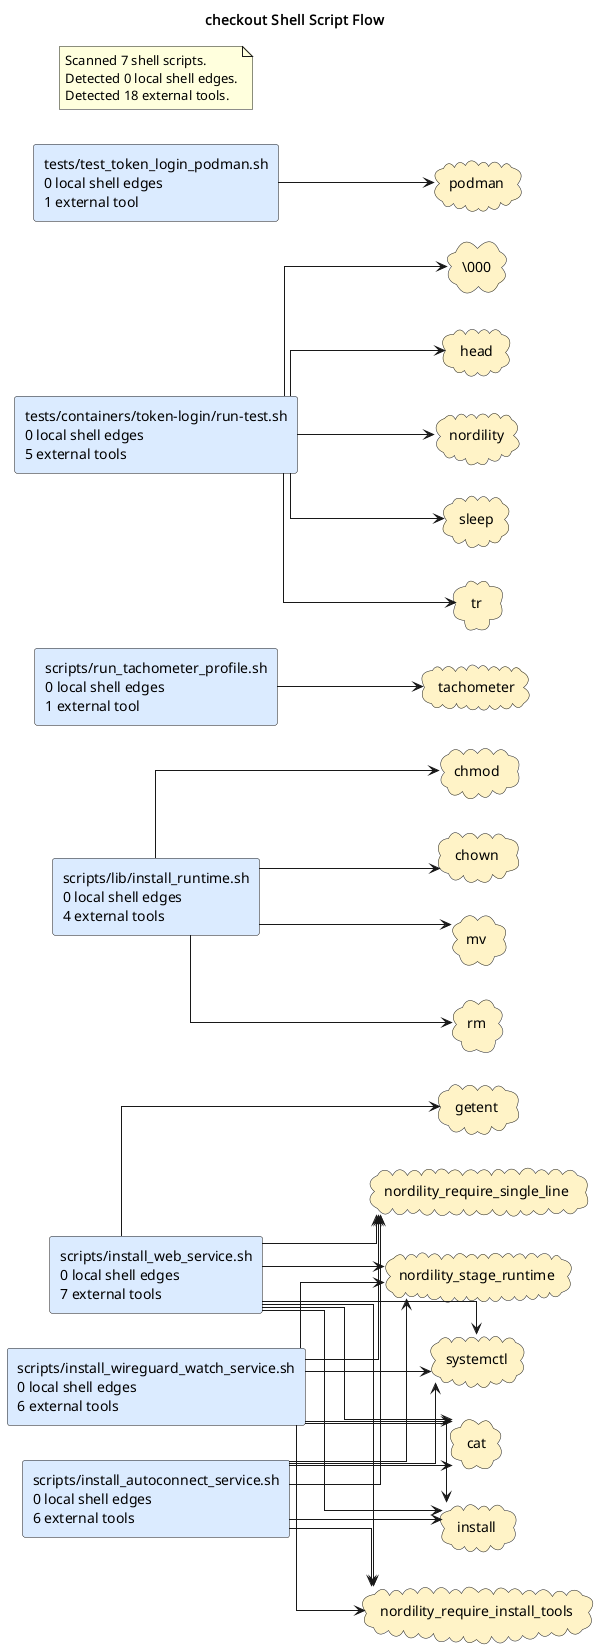

The diagram above was rendered by PlantUML. Its source (embedded in the PNG):
@startuml
title checkout Shell Script Flow
left to right direction
skinparam shadowing false
skinparam defaultFontName Monospace
skinparam componentStyle rectangle
skinparam linetype ortho
rectangle "scripts/install_autoconnect_service.sh\n0 local shell edges\n6 external tools" as shell_scripts_install_autoconnect_service_sh #DBEAFE
rectangle "scripts/install_web_service.sh\n0 local shell edges\n7 external tools" as shell_scripts_install_web_service_sh #DBEAFE
rectangle "scripts/install_wireguard_watch_service.sh\n0 local shell edges\n6 external tools" as shell_scripts_install_wireguard_watch_service_sh #DBEAFE
rectangle "scripts/lib/install_runtime.sh\n0 local shell edges\n4 external tools" as shell_scripts_lib_install_runtime_sh #DBEAFE
rectangle "scripts/run_tachometer_profile.sh\n0 local shell edges\n1 external tool" as shell_scripts_run_tachometer_profile_sh #DBEAFE
rectangle "tests/containers/token-login/run-test.sh\n0 local shell edges\n5 external tools" as shell_tests_containers_token_login_run_test_sh #DBEAFE
rectangle "tests/test_token_login_podman.sh\n0 local shell edges\n1 external tool" as shell_tests_test_token_login_podman_sh #DBEAFE
cloud "\\000" as tool_tool_000 #FEF3C7
cloud "cat" as tool_cat #FEF3C7
cloud "chmod" as tool_chmod #FEF3C7
cloud "chown" as tool_chown #FEF3C7
cloud "getent" as tool_getent #FEF3C7
cloud "head" as tool_head #FEF3C7
cloud "install" as tool_install #FEF3C7
cloud "mv" as tool_mv #FEF3C7
cloud "nordility" as tool_nordility #FEF3C7
cloud "nordility_require_install_tools" as tool_nordility_require_install_tools #FEF3C7
cloud "nordility_require_single_line" as tool_nordility_require_single_line #FEF3C7
cloud "nordility_stage_runtime" as tool_nordility_stage_runtime #FEF3C7
cloud "podman" as tool_podman #FEF3C7
cloud "rm" as tool_rm #FEF3C7
cloud "sleep" as tool_sleep #FEF3C7
cloud "systemctl" as tool_systemctl #FEF3C7
cloud "tachometer" as tool_tachometer #FEF3C7
cloud "tr" as tool_tr #FEF3C7
shell_scripts_install_autoconnect_service_sh --> tool_cat
shell_scripts_install_autoconnect_service_sh --> tool_install
shell_scripts_install_autoconnect_service_sh --> tool_nordility_require_install_tools
shell_scripts_install_autoconnect_service_sh --> tool_nordility_require_single_line
shell_scripts_install_autoconnect_service_sh --> tool_nordility_stage_runtime
shell_scripts_install_autoconnect_service_sh --> tool_systemctl
shell_scripts_install_web_service_sh --> tool_cat
shell_scripts_install_web_service_sh --> tool_getent
shell_scripts_install_web_service_sh --> tool_install
shell_scripts_install_web_service_sh --> tool_nordility_require_install_tools
shell_scripts_install_web_service_sh --> tool_nordility_require_single_line
shell_scripts_install_web_service_sh --> tool_nordility_stage_runtime
shell_scripts_install_web_service_sh --> tool_systemctl
shell_scripts_install_wireguard_watch_service_sh --> tool_cat
shell_scripts_install_wireguard_watch_service_sh --> tool_install
shell_scripts_install_wireguard_watch_service_sh --> tool_nordility_require_install_tools
shell_scripts_install_wireguard_watch_service_sh --> tool_nordility_require_single_line
shell_scripts_install_wireguard_watch_service_sh --> tool_nordility_stage_runtime
shell_scripts_install_wireguard_watch_service_sh --> tool_systemctl
shell_scripts_lib_install_runtime_sh --> tool_chmod
shell_scripts_lib_install_runtime_sh --> tool_chown
shell_scripts_lib_install_runtime_sh --> tool_mv
shell_scripts_lib_install_runtime_sh --> tool_rm
shell_scripts_run_tachometer_profile_sh --> tool_tachometer
shell_tests_containers_token_login_run_test_sh --> tool_tool_000
shell_tests_containers_token_login_run_test_sh --> tool_head
shell_tests_containers_token_login_run_test_sh --> tool_nordility
shell_tests_containers_token_login_run_test_sh --> tool_sleep
shell_tests_containers_token_login_run_test_sh --> tool_tr
shell_tests_test_token_login_podman_sh --> tool_podman
note as shellGraphSummary
Scanned 7 shell scripts.
Detected 0 local shell edges.
Detected 18 external tools.
end note
@enduml